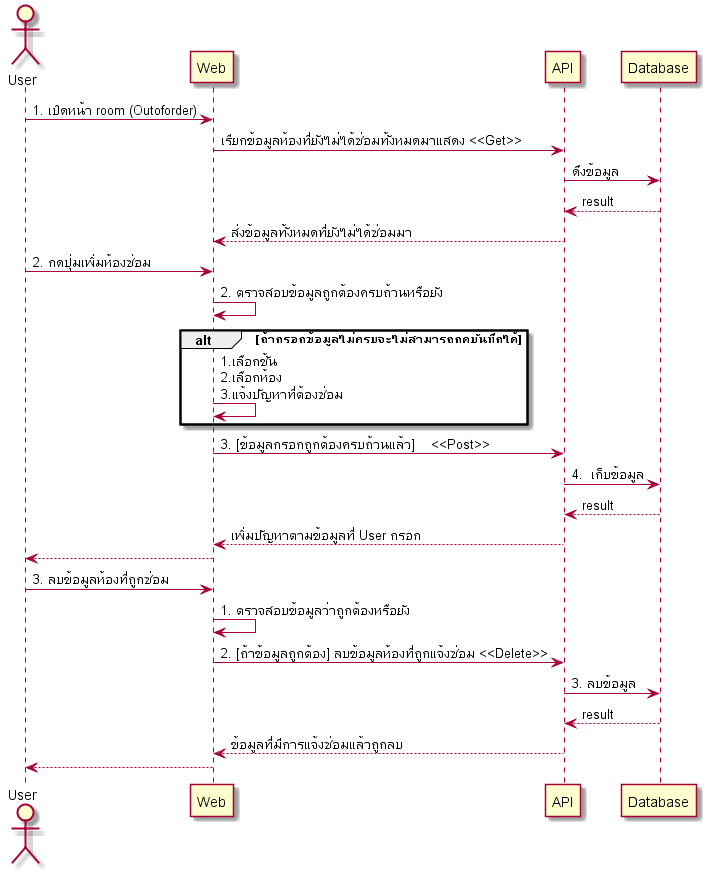

The diagram above was rendered by PlantUML. Its source (embedded in the PNG):
@startuml

actor User
participant "Web" as A
participant "API" as B
participant "Database" as C

User -> A:1. เปิดหน้า room (Outoforder)
A -> B: เรียกข้อมูลห้องที่ยังไม่ได้ซ่อมทั้งหมดมาแสดง <<Get>>
B -> C: ดึงข้อมูล
C --> B: result
B --> A: ส่งข้อมูลทั้งหมดที่ยังไม่ได้ซ่อมมา

User -> A:2. กดปุ่มเพิ่มห้องซ่อม
A -> A: 2. ตรวจสอบข้อมูลถูกต้องครบถ้วนหรือยัง          
alt ถ้ากรอกข้อมูลไม่ครบจะไม่สามารถกดบันทึกได้
A -> A: 1.เลือกชั้น\n2.เลือกห้อง\n3.แจ้งปัญหาที่ต้องซ่อม 
end
A -> B: 3. [ข้อมูลกรอกถูกต้องครบถ้วนแล้ว]    <<Post>>
B -> C: 4.  เก็บข้อมูล
C --> B: result
B --> A: เพิ่มปัญหาตามข้อมูลที่ User กรอก
A --> User

User -> A:3. ลบข้อมูลห้องที่ถูกซ่อม 
A -> A: 1. ตรวจสอบข้อมูลว่าถูกต้องหรือยัง
A -> B: 2. [ถ้าข้อมูลถูกต้อง] ลบข้อมูลห้องที่ถูกแจ้งซ่อม <<Delete>>
B -> C: 3. ลบข้อมูล
C --> B: result 
B --> A: ข้อมูลที่มีการแจ้งซ่อมแล้วถูกลบ 
A --> User

@enduml